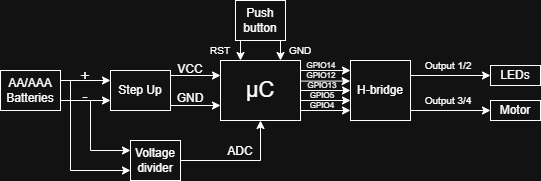

The diagram above was exported from draw.io. Its source (the exported page's mxGraphModel, read from the mxfile embedded in the PNG):
<mxGraphModel dx="786" dy="516" grid="1" gridSize="10" guides="1" tooltips="1" connect="1" arrows="1" fold="1" page="1" pageScale="1" pageWidth="827" pageHeight="1169" math="0" shadow="0">
  <root>
    <mxCell id="0" />
    <mxCell id="1" parent="0" />
    <mxCell id="sWLBeBrt3tLXgtpS3idl-30" edge="1" parent="1" source="sWLBeBrt3tLXgtpS3idl-1" style="edgeStyle=orthogonalEdgeStyle;rounded=0;orthogonalLoop=1;jettySize=auto;html=1;exitX=1;exitY=0.25;exitDx=0;exitDy=0;entryX=0;entryY=0.167;entryDx=0;entryDy=0;entryPerimeter=0;" target="sWLBeBrt3tLXgtpS3idl-3">
      <mxGeometry relative="1" as="geometry">
        <Array as="points">
          <mxPoint x="380" y="240" />
        </Array>
      </mxGeometry>
    </mxCell>
    <mxCell id="sWLBeBrt3tLXgtpS3idl-31" edge="1" parent="1" source="sWLBeBrt3tLXgtpS3idl-1" style="edgeStyle=orthogonalEdgeStyle;rounded=0;orthogonalLoop=1;jettySize=auto;html=1;exitX=1;exitY=0.5;exitDx=0;exitDy=0;entryX=-0.006;entryY=0.343;entryDx=0;entryDy=0;entryPerimeter=0;" target="sWLBeBrt3tLXgtpS3idl-3">
      <mxGeometry relative="1" as="geometry">
        <Array as="points">
          <mxPoint x="380" y="250" />
          <mxPoint x="430" y="250" />
        </Array>
      </mxGeometry>
    </mxCell>
    <mxCell id="sWLBeBrt3tLXgtpS3idl-1" parent="1" style="whiteSpace=wrap;html=1;align=center;" value="&lt;font style=&quot;font-size: 22px;&quot;&gt;μC&lt;/font&gt;" vertex="1">
      <mxGeometry height="60" width="80" x="300" y="230" as="geometry" />
    </mxCell>
    <mxCell id="sWLBeBrt3tLXgtpS3idl-14" edge="1" parent="1" source="sWLBeBrt3tLXgtpS3idl-2" style="edgeStyle=orthogonalEdgeStyle;rounded=0;orthogonalLoop=1;jettySize=auto;html=1;exitX=1;exitY=0.75;exitDx=0;exitDy=0;entryX=0;entryY=0.75;entryDx=0;entryDy=0;" target="sWLBeBrt3tLXgtpS3idl-1">
      <mxGeometry relative="1" as="geometry">
        <Array as="points">
          <mxPoint x="250" y="275" />
        </Array>
      </mxGeometry>
    </mxCell>
    <mxCell id="sWLBeBrt3tLXgtpS3idl-2" parent="1" style="whiteSpace=wrap;html=1;align=center;" value="Step Up" vertex="1">
      <mxGeometry height="40" width="60" x="190" y="240" as="geometry" />
    </mxCell>
    <mxCell id="sWLBeBrt3tLXgtpS3idl-24" edge="1" parent="1" source="sWLBeBrt3tLXgtpS3idl-3" style="edgeStyle=orthogonalEdgeStyle;rounded=0;orthogonalLoop=1;jettySize=auto;html=1;exitX=1;exitY=0.25;exitDx=0;exitDy=0;entryX=0;entryY=0.5;entryDx=0;entryDy=0;" target="sWLBeBrt3tLXgtpS3idl-5">
      <mxGeometry relative="1" as="geometry" />
    </mxCell>
    <mxCell id="sWLBeBrt3tLXgtpS3idl-25" edge="1" parent="1" source="sWLBeBrt3tLXgtpS3idl-3" style="edgeStyle=orthogonalEdgeStyle;rounded=0;orthogonalLoop=1;jettySize=auto;html=1;exitX=1;exitY=0.75;exitDx=0;exitDy=0;entryX=0;entryY=0.5;entryDx=0;entryDy=0;" target="sWLBeBrt3tLXgtpS3idl-6">
      <mxGeometry relative="1" as="geometry">
        <Array as="points">
          <mxPoint x="490" y="280" />
          <mxPoint x="570" y="280" />
        </Array>
      </mxGeometry>
    </mxCell>
    <mxCell id="sWLBeBrt3tLXgtpS3idl-3" parent="1" style="whiteSpace=wrap;html=1;align=center;" value="H-&lt;span style=&quot;background-color: transparent; color: light-dark(rgb(0, 0, 0), rgb(255, 255, 255));&quot;&gt;bridge&lt;/span&gt;" vertex="1">
      <mxGeometry height="60" width="60" x="430" y="230" as="geometry" />
    </mxCell>
    <mxCell id="sWLBeBrt3tLXgtpS3idl-5" parent="1" style="whiteSpace=wrap;html=1;align=center;" value="LEDs" vertex="1">
      <mxGeometry height="20" width="50" x="570" y="235" as="geometry" />
    </mxCell>
    <mxCell id="sWLBeBrt3tLXgtpS3idl-6" parent="1" style="whiteSpace=wrap;html=1;align=center;" value="Motor" vertex="1">
      <mxGeometry height="20" width="50" x="570" y="270" as="geometry" />
    </mxCell>
    <mxCell id="sWLBeBrt3tLXgtpS3idl-8" edge="1" parent="1" source="sWLBeBrt3tLXgtpS3idl-7" style="edgeStyle=orthogonalEdgeStyle;rounded=0;orthogonalLoop=1;jettySize=auto;html=1;exitX=1;exitY=0.25;exitDx=0;exitDy=0;entryX=0;entryY=0.25;entryDx=0;entryDy=0;" target="sWLBeBrt3tLXgtpS3idl-2">
      <mxGeometry relative="1" as="geometry" />
    </mxCell>
    <mxCell id="sWLBeBrt3tLXgtpS3idl-9" edge="1" parent="1" source="sWLBeBrt3tLXgtpS3idl-7" style="edgeStyle=orthogonalEdgeStyle;rounded=0;orthogonalLoop=1;jettySize=auto;html=1;exitX=1;exitY=0.75;exitDx=0;exitDy=0;entryX=0;entryY=0.75;entryDx=0;entryDy=0;" target="sWLBeBrt3tLXgtpS3idl-2">
      <mxGeometry relative="1" as="geometry" />
    </mxCell>
    <mxCell id="sWLBeBrt3tLXgtpS3idl-7" parent="1" style="whiteSpace=wrap;html=1;align=center;" value="AA/AAA&lt;div&gt;Batteries&lt;/div&gt;" vertex="1">
      <mxGeometry height="40" width="60" x="80" y="240" as="geometry" />
    </mxCell>
    <mxCell id="sWLBeBrt3tLXgtpS3idl-10" parent="1" style="text;html=1;whiteSpace=wrap;strokeColor=none;fillColor=none;align=center;verticalAlign=middle;rounded=0;fontSize=16;" value="+" vertex="1">
      <mxGeometry height="10" width="10" x="160" y="240" as="geometry" />
    </mxCell>
    <mxCell id="sWLBeBrt3tLXgtpS3idl-11" parent="1" style="text;html=1;whiteSpace=wrap;strokeColor=none;fillColor=none;align=center;verticalAlign=middle;rounded=0;fontSize=16;" value="-" vertex="1">
      <mxGeometry height="10" width="10" x="160" y="260" as="geometry" />
    </mxCell>
    <mxCell id="sWLBeBrt3tLXgtpS3idl-12" edge="1" parent="1" source="sWLBeBrt3tLXgtpS3idl-2" style="edgeStyle=orthogonalEdgeStyle;rounded=0;orthogonalLoop=1;jettySize=auto;html=1;exitX=1;exitY=0.25;exitDx=0;exitDy=0;entryX=0;entryY=0.25;entryDx=0;entryDy=0;" target="sWLBeBrt3tLXgtpS3idl-1">
      <mxGeometry relative="1" as="geometry">
        <Array as="points">
          <mxPoint x="250" y="245" />
        </Array>
      </mxGeometry>
    </mxCell>
    <mxCell id="sWLBeBrt3tLXgtpS3idl-15" parent="1" style="text;html=1;whiteSpace=wrap;strokeColor=none;fillColor=none;align=center;verticalAlign=middle;rounded=0;" value="VCC" vertex="1">
      <mxGeometry height="30" width="60" x="240" y="224" as="geometry" />
    </mxCell>
    <mxCell id="sWLBeBrt3tLXgtpS3idl-17" parent="1" style="text;html=1;whiteSpace=wrap;strokeColor=none;fillColor=none;align=center;verticalAlign=middle;rounded=0;" value="GND" vertex="1">
      <mxGeometry height="30" width="60" x="240" y="253" as="geometry" />
    </mxCell>
    <mxCell id="sWLBeBrt3tLXgtpS3idl-18" edge="1" parent="1" style="endArrow=classic;html=1;rounded=0;" value="">
      <mxGeometry height="50" relative="1" width="50" as="geometry">
        <Array as="points">
          <mxPoint x="150" y="340" />
        </Array>
        <mxPoint x="150" y="250" as="sourcePoint" />
        <mxPoint x="210" y="340" as="targetPoint" />
      </mxGeometry>
    </mxCell>
    <mxCell id="sWLBeBrt3tLXgtpS3idl-19" edge="1" parent="1" style="endArrow=classic;html=1;rounded=0;" value="">
      <mxGeometry height="50" relative="1" width="50" as="geometry">
        <Array as="points">
          <mxPoint x="170" y="320" />
        </Array>
        <mxPoint x="170" y="270" as="sourcePoint" />
        <mxPoint x="210" y="320" as="targetPoint" />
      </mxGeometry>
    </mxCell>
    <mxCell id="sWLBeBrt3tLXgtpS3idl-21" edge="1" parent="1" source="sWLBeBrt3tLXgtpS3idl-20" style="edgeStyle=orthogonalEdgeStyle;rounded=0;orthogonalLoop=1;jettySize=auto;html=1;exitX=1;exitY=0.5;exitDx=0;exitDy=0;entryX=0.5;entryY=1;entryDx=0;entryDy=0;" target="sWLBeBrt3tLXgtpS3idl-1">
      <mxGeometry relative="1" as="geometry" />
    </mxCell>
    <mxCell id="sWLBeBrt3tLXgtpS3idl-20" parent="1" style="whiteSpace=wrap;html=1;align=center;" value="Voltage divider" vertex="1">
      <mxGeometry height="40" width="50" x="210" y="310" as="geometry" />
    </mxCell>
    <mxCell id="sWLBeBrt3tLXgtpS3idl-22" parent="1" style="text;html=1;whiteSpace=wrap;strokeColor=none;fillColor=none;align=center;verticalAlign=middle;rounded=0;" value="ADC" vertex="1">
      <mxGeometry height="30" width="60" x="290" y="306" as="geometry" />
    </mxCell>
    <mxCell id="sWLBeBrt3tLXgtpS3idl-26" parent="1" style="text;html=1;whiteSpace=wrap;strokeColor=none;fillColor=none;align=center;verticalAlign=middle;rounded=0;fontSize=10;" value="Output 1/2" vertex="1">
      <mxGeometry height="30" width="60" x="498" y="220" as="geometry" />
    </mxCell>
    <mxCell id="sWLBeBrt3tLXgtpS3idl-28" parent="1" style="text;html=1;whiteSpace=wrap;strokeColor=none;fillColor=none;align=center;verticalAlign=middle;rounded=0;fontSize=10;" value="Output 3/4" vertex="1">
      <mxGeometry height="30" width="60" x="498" y="255" as="geometry" />
    </mxCell>
    <mxCell id="sWLBeBrt3tLXgtpS3idl-34" edge="1" parent="1" source="sWLBeBrt3tLXgtpS3idl-33" style="edgeStyle=orthogonalEdgeStyle;rounded=0;orthogonalLoop=1;jettySize=auto;html=1;exitX=0.25;exitY=1;exitDx=0;exitDy=0;entryX=0.25;entryY=0;entryDx=0;entryDy=0;" target="sWLBeBrt3tLXgtpS3idl-1">
      <mxGeometry relative="1" as="geometry" />
    </mxCell>
    <mxCell id="sWLBeBrt3tLXgtpS3idl-35" edge="1" parent="1" source="sWLBeBrt3tLXgtpS3idl-33" style="edgeStyle=orthogonalEdgeStyle;rounded=0;orthogonalLoop=1;jettySize=auto;html=1;exitX=0.75;exitY=1;exitDx=0;exitDy=0;entryX=0.75;entryY=0;entryDx=0;entryDy=0;" target="sWLBeBrt3tLXgtpS3idl-1">
      <mxGeometry relative="1" as="geometry" />
    </mxCell>
    <mxCell id="sWLBeBrt3tLXgtpS3idl-33" parent="1" style="whiteSpace=wrap;html=1;align=center;" value="Push&lt;div&gt;button&lt;/div&gt;" vertex="1">
      <mxGeometry height="40" width="50" x="315" y="170" as="geometry" />
    </mxCell>
    <mxCell id="sWLBeBrt3tLXgtpS3idl-36" parent="1" style="text;html=1;whiteSpace=wrap;strokeColor=none;fillColor=none;align=center;verticalAlign=middle;rounded=0;fontSize=10;" value="GND" vertex="1">
      <mxGeometry height="30" width="60" x="350" y="205" as="geometry" />
    </mxCell>
    <mxCell id="sWLBeBrt3tLXgtpS3idl-37" parent="1" style="text;html=1;whiteSpace=wrap;strokeColor=none;fillColor=none;align=center;verticalAlign=middle;rounded=0;fontSize=10;" value="RST" vertex="1">
      <mxGeometry height="30" width="60" x="270" y="205" as="geometry" />
    </mxCell>
    <mxCell id="sWLBeBrt3tLXgtpS3idl-38" edge="1" parent="1" style="edgeStyle=orthogonalEdgeStyle;rounded=0;orthogonalLoop=1;jettySize=auto;html=1;exitX=1;exitY=0.25;exitDx=0;exitDy=0;entryX=0;entryY=0.167;entryDx=0;entryDy=0;entryPerimeter=0;">
      <mxGeometry relative="1" as="geometry">
        <Array as="points">
          <mxPoint x="380" y="260" />
        </Array>
        <mxPoint x="380" y="265" as="sourcePoint" />
        <mxPoint x="430" y="260" as="targetPoint" />
      </mxGeometry>
    </mxCell>
    <mxCell id="sWLBeBrt3tLXgtpS3idl-41" edge="1" parent="1" style="edgeStyle=orthogonalEdgeStyle;rounded=0;orthogonalLoop=1;jettySize=auto;html=1;exitX=1;exitY=0.25;exitDx=0;exitDy=0;entryX=0;entryY=0.167;entryDx=0;entryDy=0;entryPerimeter=0;">
      <mxGeometry relative="1" as="geometry">
        <Array as="points">
          <mxPoint x="380" y="280" />
        </Array>
        <mxPoint x="380" y="285" as="sourcePoint" />
        <mxPoint x="430" y="280" as="targetPoint" />
      </mxGeometry>
    </mxCell>
    <mxCell id="sWLBeBrt3tLXgtpS3idl-42" edge="1" parent="1" style="edgeStyle=orthogonalEdgeStyle;rounded=0;orthogonalLoop=1;jettySize=auto;html=1;exitX=1;exitY=0.25;exitDx=0;exitDy=0;entryX=0;entryY=0.167;entryDx=0;entryDy=0;entryPerimeter=0;">
      <mxGeometry relative="1" as="geometry">
        <Array as="points">
          <mxPoint x="380" y="270" />
        </Array>
        <mxPoint x="380" y="275" as="sourcePoint" />
        <mxPoint x="430" y="270" as="targetPoint" />
      </mxGeometry>
    </mxCell>
    <mxCell id="sWLBeBrt3tLXgtpS3idl-43" parent="1" style="text;html=1;whiteSpace=wrap;strokeColor=none;fillColor=none;align=center;verticalAlign=middle;rounded=0;fontSize=10;" value="&lt;font style=&quot;font-size: 8px;&quot;&gt;GPIO14&lt;/font&gt;" vertex="1">
      <mxGeometry height="30" width="60" x="371" y="219" as="geometry" />
    </mxCell>
    <mxCell id="sWLBeBrt3tLXgtpS3idl-44" parent="1" style="text;html=1;whiteSpace=wrap;strokeColor=none;fillColor=none;align=center;verticalAlign=middle;rounded=0;fontSize=10;" value="&lt;font style=&quot;font-size: 8px;&quot;&gt;GPIO12&lt;/font&gt;" vertex="1">
      <mxGeometry height="30" width="60" x="371" y="229" as="geometry" />
    </mxCell>
    <mxCell id="sWLBeBrt3tLXgtpS3idl-45" parent="1" style="text;html=1;whiteSpace=wrap;strokeColor=none;fillColor=none;align=center;verticalAlign=middle;rounded=0;fontSize=10;" value="&lt;font style=&quot;font-size: 8px;&quot;&gt;GPIO13&lt;/font&gt;" vertex="1">
      <mxGeometry height="30" width="60" x="372" y="239" as="geometry" />
    </mxCell>
    <mxCell id="sWLBeBrt3tLXgtpS3idl-46" parent="1" style="text;html=1;whiteSpace=wrap;strokeColor=none;fillColor=none;align=center;verticalAlign=middle;rounded=0;fontSize=10;" value="&lt;font style=&quot;font-size: 8px;&quot;&gt;GPIO5&lt;/font&gt;" vertex="1">
      <mxGeometry height="30" width="60" x="372" y="249" as="geometry" />
    </mxCell>
    <mxCell id="sWLBeBrt3tLXgtpS3idl-47" parent="1" style="text;html=1;whiteSpace=wrap;strokeColor=none;fillColor=none;align=center;verticalAlign=middle;rounded=0;fontSize=10;" value="&lt;font style=&quot;font-size: 8px;&quot;&gt;GPIO4&lt;/font&gt;" vertex="1">
      <mxGeometry height="30" width="60" x="372" y="259" as="geometry" />
    </mxCell>
  </root>
</mxGraphModel>